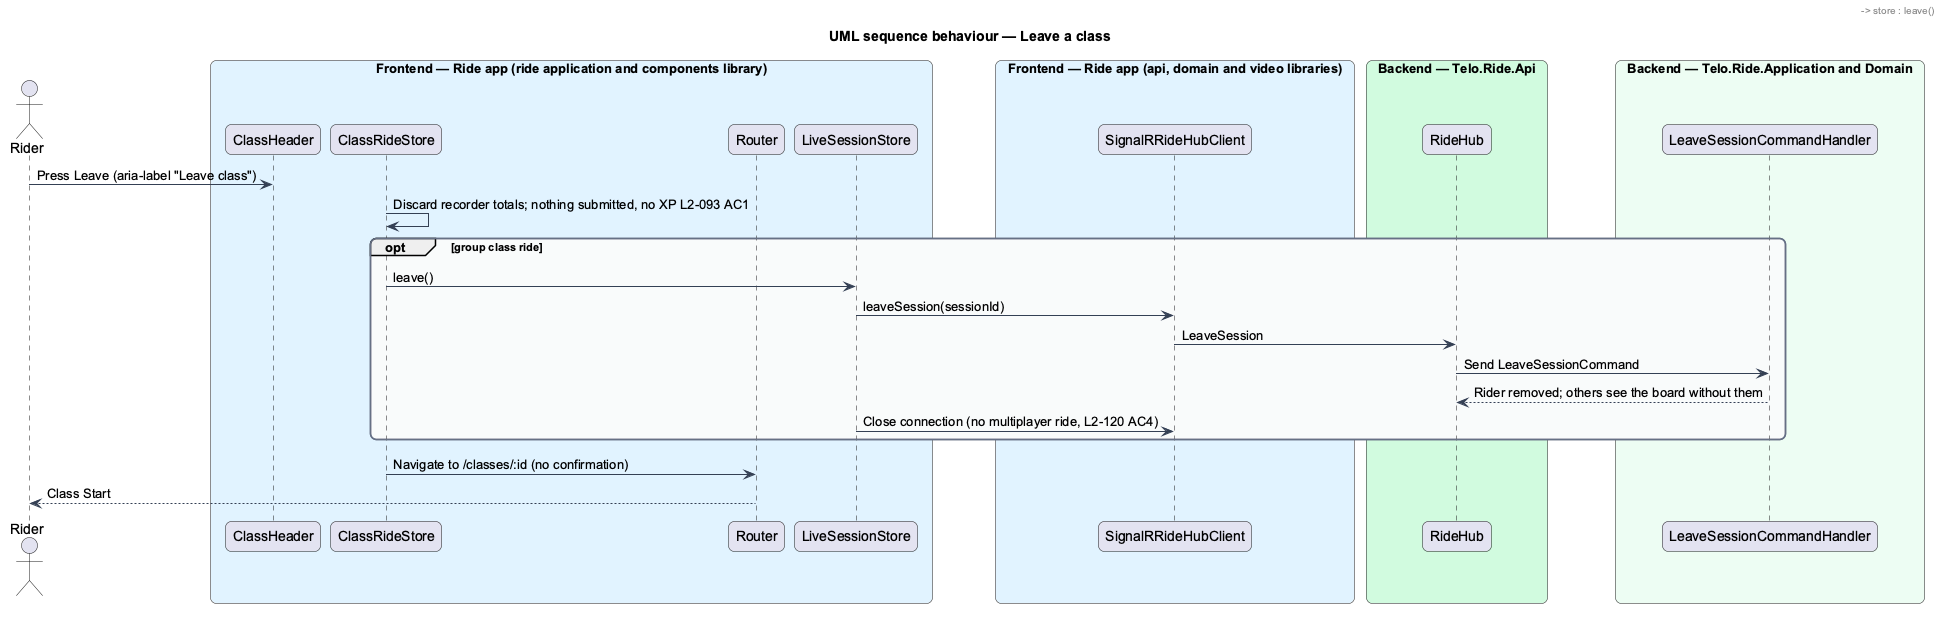

The diagram above was rendered by PlantUML. Its source (embedded in the PNG):
@startuml
title UML sequence behaviour — Leave a class
skinparam backgroundColor #FFFFFF
skinparam shadowing false
skinparam roundcorner 12
skinparam defaultFontName Arial
skinparam ArrowColor #344054
skinparam rectangle {
  BorderColor #344054
  FontColor #101828
}
skinparam package {
  BorderColor #667085
  FontColor #101828
  BackgroundColor #F9FAFB
}
actor "Rider" as rider
box "Frontend — Ride app (ride application and components library)" #E0F2FE
  participant "ClassHeader" as header
  participant "ClassRideStore" as store
  participant "Router" as router
  participant "LiveSessionStore" as live
end box
box "Frontend — Ride app (api, domain and video libraries)" #E0F2FE
  participant "SignalRRideHubClient" as hub
end box
box "Backend — Telo.Ride.Api" #D1FADF
  participant "RideHub" as rhub
end box
box "Backend — Telo.Ride.Application and Domain" #ECFDF3
  participant "LeaveSessionCommandHandler" as handler
end box
rider -> header : Press Leave (aria-label "Leave class")
header -> store : leave()
store -> store : Discard recorder totals; nothing submitted, no XP L2-093 AC1
opt group class ride
  store -> live : leave()
  live -> hub : leaveSession(sessionId)
  hub -> rhub : LeaveSession
  rhub -> handler : Send LeaveSessionCommand
  handler --> rhub : Rider removed; others see the board without them
  live -> hub : Close connection (no multiplayer ride, L2-120 AC4)
end
store -> router : Navigate to /classes/:id (no confirmation)
router --> rider : Class Start
@enduml